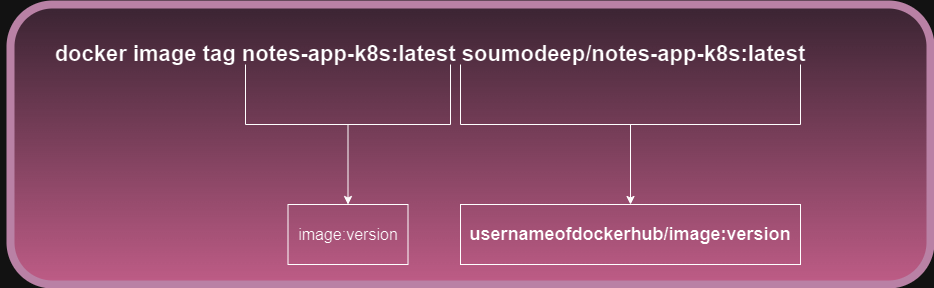

The diagram above was exported from draw.io. Its source (the exported page's mxGraphModel, read from the mxfile embedded in the PNG):
<mxGraphModel dx="1434" dy="744" grid="1" gridSize="10" guides="1" tooltips="1" connect="1" arrows="1" fold="1" page="1" pageScale="1" pageWidth="850" pageHeight="1100" math="0" shadow="0">
  <root>
    <mxCell id="0" />
    <mxCell id="1" parent="0" />
    <mxCell id="xwTeejdzVFeswPSOz1v8-8" value="" style="rounded=1;whiteSpace=wrap;html=1;fillColor=#e6d0de;gradientColor=#d5739d;strokeColor=#996185;strokeWidth=8;" parent="1" vertex="1">
      <mxGeometry x="130" y="540" width="920" height="280" as="geometry" />
    </mxCell>
    <mxCell id="xwTeejdzVFeswPSOz1v8-1" value="&lt;b&gt;&lt;font style=&quot;font-size: 22px;&quot;&gt;docker image tag notes-app-k8s:latest soumodeep/notes-app-k8s:latest&lt;/font&gt;&lt;/b&gt;" style="text;html=1;align=center;verticalAlign=middle;whiteSpace=wrap;rounded=0;" parent="1" vertex="1">
      <mxGeometry x="120" y="570" width="860" height="40" as="geometry" />
    </mxCell>
    <mxCell id="xwTeejdzVFeswPSOz1v8-4" value="" style="edgeStyle=orthogonalEdgeStyle;rounded=0;orthogonalLoop=1;jettySize=auto;html=1;" parent="1" source="xwTeejdzVFeswPSOz1v8-2" target="xwTeejdzVFeswPSOz1v8-3" edge="1">
      <mxGeometry relative="1" as="geometry" />
    </mxCell>
    <mxCell id="xwTeejdzVFeswPSOz1v8-2" value="" style="shape=partialRectangle;whiteSpace=wrap;html=1;bottom=1;right=1;left=1;top=0;fillColor=none;routingCenterX=-0.5;" parent="1" vertex="1">
      <mxGeometry x="365" y="600" width="205" height="60" as="geometry" />
    </mxCell>
    <mxCell id="xwTeejdzVFeswPSOz1v8-3" value="&lt;font style=&quot;font-size: 16px;&quot;&gt;image:version&lt;/font&gt;" style="whiteSpace=wrap;html=1;fillColor=none;" parent="1" vertex="1">
      <mxGeometry x="407.5" y="740" width="120" height="60" as="geometry" />
    </mxCell>
    <mxCell id="xwTeejdzVFeswPSOz1v8-7" value="" style="edgeStyle=orthogonalEdgeStyle;rounded=0;orthogonalLoop=1;jettySize=auto;html=1;" parent="1" source="xwTeejdzVFeswPSOz1v8-5" target="xwTeejdzVFeswPSOz1v8-6" edge="1">
      <mxGeometry relative="1" as="geometry" />
    </mxCell>
    <mxCell id="xwTeejdzVFeswPSOz1v8-5" value="" style="shape=partialRectangle;whiteSpace=wrap;html=1;bottom=1;right=1;left=1;top=0;fillColor=none;routingCenterX=-0.5;" parent="1" vertex="1">
      <mxGeometry x="580" y="600" width="340" height="60" as="geometry" />
    </mxCell>
    <mxCell id="xwTeejdzVFeswPSOz1v8-6" value="&lt;b&gt;&lt;font style=&quot;font-size: 18px;&quot;&gt;usernameofdockerhub/image:version&lt;/font&gt;&lt;/b&gt;" style="whiteSpace=wrap;html=1;fillColor=none;" parent="1" vertex="1">
      <mxGeometry x="580" y="740" width="340" height="60" as="geometry" />
    </mxCell>
  </root>
</mxGraphModel>